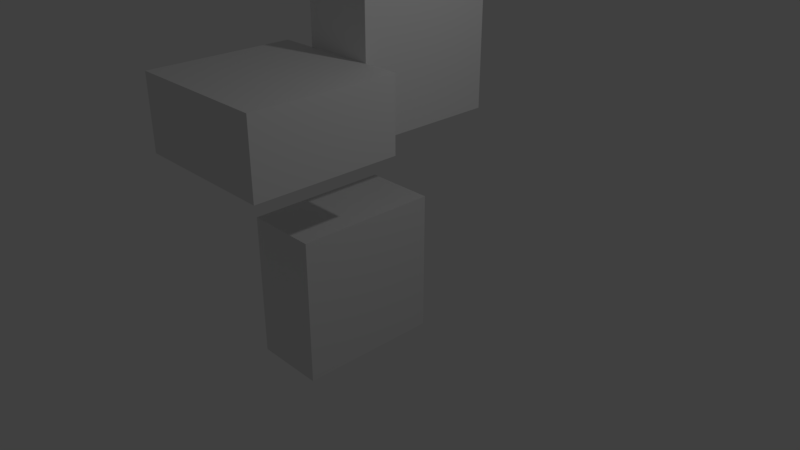 # Source: untitled.blend  (saved by Blender 2.79.7; exported with 4.5.12 LTS)
import bpy
from mathutils import Matrix  # noqa: F401  (used for matrix-valued properties, if any)

bpy.ops.wm.read_factory_settings(use_empty=True)
scene = bpy.context.scene
scene.name = 'Scene'

# ---- collections
col_collection_1 = bpy.data.collections.new('Collection 1'); scene.collection.children.link(col_collection_1)

# ---- world
world_world = bpy.data.worlds.new('World'); scene.world = world_world
world_world.color = (0.05088, 0.05088, 0.05088)
world_world.use_sun_shadow = False
world_world.sun_shadow_jitter_overblur = 0.0

# ---- cameras
cam_camera = bpy.data.cameras.new('Camera')
cam_camera.clip_end = 100.0
cam_camera.lens = 35.0
cam_camera.sensor_width = 32.0
cam_camera.sensor_height = 18.0
cam_camera.ortho_scale = 7.314
cam_camera.dof.focus_distance = 0.0

# ---- lights
light_lamp = bpy.data.lights.new('Lamp', 'POINT')
light_lamp.transmission_factor = 0.0
light_lamp.cutoff_distance = 30.0
light_lamp.energy = 100.0
light_lamp.shadow_buffer_clip_start = 1.001
light_lamp.shadow_soft_size = 0.1
light_lamp.shadow_maximum_resolution = 0.006
light_lamp.use_absolute_resolution = True

# ---- meshes
me_second_joint = bpy.data.meshes.new('second_joint')
me_second_joint.from_pydata([(0.0, 5.556e-05, 8.315e-05), (0.0, 7.071e-05, 7.071e-05), (0.0, 9.239e-05, 3.827e-05), (0.0, 9.808e-05, 1.951e-05), (0.0, 0.0001, 7.55e-12), (0.0, 9.808e-05, -1.951e-05), (0.0, 8.315e-05, -5.556e-05), (0.0, 1.951e-05, -9.808e-05), (3.806e-06, 1.913e-05, 9.808e-05), (7.466e-06, 3.753e-05, 9.239e-05), (1.084e-05, 5.449e-05, 8.315e-05), (1.379e-05, 6.935e-05, 7.071e-05), (1.622e-05, 8.155e-05, 5.556e-05), (1.802e-05, 9.061e-05, 3.827e-05), (1.913e-05, 9.619e-05, 1.951e-05), (1.951e-05, 9.808e-05, 7.55e-12), (1.913e-05, 9.619e-05, -1.951e-05), (1.802e-05, 9.061e-05, -3.827e-05), (1.622e-05, 8.155e-05, -5.556e-05), (1.379e-05, 6.935e-05, -7.071e-05), (1.084e-05, 5.449e-05, -8.315e-05), (7.466e-06, 3.753e-05, -9.239e-05), (3.806e-06, 1.913e-05, -9.808e-05), (7.466e-06, 1.802e-05, 9.808e-05), (1.464e-05, 3.536e-05, 9.239e-05), (2.126e-05, 5.133e-05, 8.315e-05), (2.706e-05, 6.533e-05, 7.071e-05), (3.182e-05, 7.682e-05, 5.556e-05), (3.536e-05, 8.536e-05, 3.827e-05), (3.753e-05, 9.061e-05, 1.951e-05), (3.827e-05, 9.239e-05, 7.55e-12), (3.753e-05, 9.061e-05, -1.951e-05), (3.536e-05, 8.536e-05, -3.827e-05), (3.182e-05, 7.682e-05, -5.556e-05), (2.706e-05, 6.533e-05, -7.071e-05), (2.126e-05, 5.133e-05, -8.315e-05), (1.464e-05, 3.536e-05, -9.239e-05), (7.466e-06, 1.802e-05, -9.808e-05), (1.084e-05, 1.622e-05, 9.808e-05), (2.126e-05, 3.182e-05, 9.239e-05), (3.087e-05, 4.619e-05, 8.315e-05), (3.928e-05, 5.879e-05, 7.071e-05), (4.619e-05, 6.913e-05, 5.556e-05), (5.133e-05, 7.682e-05, 3.827e-05), (5.449e-05, 8.155e-05, 1.951e-05), (5.556e-05, 8.315e-05, 7.55e-12), (5.449e-05, 8.155e-05, -1.951e-05), (5.133e-05, 7.682e-05, -3.827e-05), (4.619e-05, 6.913e-05, -5.556e-05), (3.928e-05, 5.879e-05, -7.071e-05), (3.087e-05, 4.619e-05, -8.315e-05), (2.126e-05, 3.182e-05, -9.239e-05), (1.084e-05, 1.622e-05, -9.808e-05), (1.379e-05, 1.379e-05, 9.808e-05), (2.706e-05, 2.706e-05, 9.239e-05), (3.928e-05, 3.928e-05, 8.315e-05), (5e-05, 5e-05, 7.071e-05), (5.879e-05, 5.879e-05, 5.556e-05), (6.533e-05, 6.533e-05, 3.827e-05), (6.935e-05, 6.935e-05, 1.951e-05), (7.071e-05, 7.071e-05, 7.55e-12), (6.935e-05, 6.935e-05, -1.951e-05), (6.533e-05, 6.533e-05, -3.827e-05), (5.879e-05, 5.879e-05, -5.556e-05), (5e-05, 5e-05, -7.071e-05), (3.928e-05, 3.928e-05, -8.315e-05), (2.706e-05, 2.706e-05, -9.239e-05), (1.379e-05, 1.379e-05, -9.808e-05), (1.622e-05, 1.084e-05, 9.808e-05), (3.182e-05, 2.126e-05, 9.239e-05), (4.619e-05, 3.087e-05, 8.315e-05), (5.879e-05, 3.928e-05, 7.071e-05), (6.913e-05, 4.619e-05, 5.556e-05), (7.682e-05, 5.133e-05, 3.827e-05), (8.155e-05, 5.449e-05, 1.951e-05), (8.315e-05, 5.556e-05, 7.55e-12), (8.155e-05, 5.449e-05, -1.951e-05), (7.682e-05, 5.133e-05, -3.827e-05), (6.913e-05, 4.619e-05, -5.556e-05), (5.879e-05, 3.928e-05, -7.071e-05), (4.619e-05, 3.087e-05, -8.315e-05), (3.182e-05, 2.126e-05, -9.239e-05), (1.622e-05, 1.084e-05, -9.808e-05), (1.802e-05, 7.466e-06, 9.808e-05), (3.536e-05, 1.464e-05, 9.239e-05), (5.133e-05, 2.126e-05, 8.315e-05), (6.533e-05, 2.706e-05, 7.071e-05), (7.682e-05, 3.182e-05, 5.556e-05), (8.536e-05, 3.536e-05, 3.827e-05), (9.061e-05, 3.753e-05, 1.951e-05), (9.239e-05, 3.827e-05, 7.55e-12), (9.061e-05, 3.753e-05, -1.951e-05), (8.536e-05, 3.536e-05, -3.827e-05), (7.682e-05, 3.182e-05, -5.556e-05), (6.533e-05, 2.706e-05, -7.071e-05), (5.133e-05, 2.126e-05, -8.315e-05), (3.536e-05, 1.464e-05, -9.239e-05), (1.802e-05, 7.466e-06, -9.808e-05), (1.913e-05, 3.806e-06, 9.808e-05), (3.753e-05, 7.466e-06, 9.239e-05), (5.449e-05, 1.084e-05, 8.315e-05), (6.935e-05, 1.379e-05, 7.071e-05), (8.155e-05, 1.622e-05, 5.556e-05), (9.061e-05, 1.802e-05, 3.827e-05), (9.619e-05, 1.913e-05, 1.951e-05), (9.808e-05, 1.951e-05, 7.55e-12), (9.619e-05, 1.913e-05, -1.951e-05), (9.061e-05, 1.802e-05, -3.827e-05), (8.155e-05, 1.622e-05, -5.556e-05), (6.935e-05, 1.379e-05, -7.071e-05), (5.449e-05, 1.084e-05, -8.315e-05), (3.753e-05, 7.466e-06, -9.239e-05), (1.913e-05, 3.806e-06, -9.808e-05), (1.951e-05, -3.155e-11, 9.808e-05), (3.827e-05, -3.428e-11, 9.239e-05), (5.556e-05, -3.973e-11, 8.315e-05), (7.071e-05, -4.064e-11, 7.071e-05), (8.315e-05, -3.882e-11, 5.556e-05), (9.239e-05, -3.701e-11, 3.827e-05), (9.808e-05, -3.519e-11, 1.951e-05), (0.0001, -4.61e-11, 7.55e-12), (9.808e-05, -3.519e-11, -1.951e-05), (9.239e-05, -4.428e-11, -3.827e-05), (8.315e-05, -3.882e-11, -5.556e-05), (7.071e-05, -4.064e-11, -7.071e-05), (5.556e-05, -3.61e-11, -8.315e-05), (3.827e-05, -2.973e-11, -9.239e-05), (1.951e-05, -3.36e-11, -9.808e-05), (1.913e-05, -3.806e-06, 9.808e-05), (3.753e-05, -7.466e-06, 9.239e-05), (5.449e-05, -1.084e-05, 8.315e-05), (6.935e-05, -1.38e-05, 7.071e-05), (8.155e-05, -1.622e-05, 5.556e-05), (9.061e-05, -1.802e-05, 3.827e-05), (9.619e-05, -1.913e-05, 1.951e-05), (9.808e-05, -1.951e-05, 7.55e-12), (9.619e-05, -1.913e-05, -1.951e-05), (9.061e-05, -1.802e-05, -3.827e-05), (8.155e-05, -1.622e-05, -5.556e-05), (6.935e-05, -1.38e-05, -7.071e-05), (5.449e-05, -1.084e-05, -8.315e-05), (3.753e-05, -7.466e-06, -9.239e-05), (1.913e-05, -3.806e-06, -9.808e-05), (1.802e-05, -7.466e-06, 9.808e-05), (3.536e-05, -1.464e-05, 9.239e-05), (5.133e-05, -2.126e-05, 8.315e-05), (6.533e-05, -2.706e-05, 7.071e-05), (7.682e-05, -3.182e-05, 5.556e-05), (8.536e-05, -3.536e-05, 3.827e-05), (9.061e-05, -3.753e-05, 1.951e-05), (9.239e-05, -3.827e-05, 7.55e-12), (9.061e-05, -3.753e-05, -1.951e-05), (8.536e-05, -3.536e-05, -3.827e-05), (7.682e-05, -3.182e-05, -5.556e-05), (6.533e-05, -2.706e-05, -7.071e-05), (5.133e-05, -2.126e-05, -8.315e-05), (3.536e-05, -1.464e-05, -9.239e-05), (1.802e-05, -7.466e-06, -9.808e-05), (1.622e-05, -1.084e-05, 9.808e-05), (3.182e-05, -2.126e-05, 9.239e-05), (4.619e-05, -3.087e-05, 8.315e-05), (5.879e-05, -3.928e-05, 7.071e-05), (6.913e-05, -4.619e-05, 5.556e-05), (7.682e-05, -5.133e-05, 3.827e-05), (8.155e-05, -5.449e-05, 1.951e-05), (8.315e-05, -5.556e-05, 7.55e-12), (8.155e-05, -5.449e-05, -1.951e-05), (7.682e-05, -5.133e-05, -3.827e-05), (6.913e-05, -4.619e-05, -5.556e-05), (5.879e-05, -3.928e-05, -7.071e-05), (4.619e-05, -3.087e-05, -8.315e-05), (3.182e-05, -2.126e-05, -9.239e-05), (1.622e-05, -1.084e-05, -9.808e-05), (1.379e-05, -1.38e-05, 9.808e-05), (2.706e-05, -2.706e-05, 9.239e-05), (3.928e-05, -3.928e-05, 8.315e-05), (5e-05, -5e-05, 7.071e-05), (5.879e-05, -5.879e-05, 5.556e-05), (6.533e-05, -6.533e-05, 3.827e-05), (6.935e-05, -6.935e-05, 1.951e-05), (7.071e-05, -7.071e-05, 7.55e-12), (6.935e-05, -6.935e-05, -1.951e-05), (6.533e-05, -6.533e-05, -3.827e-05), (5.879e-05, -5.879e-05, -5.556e-05), (5e-05, -5e-05, -7.071e-05), (3.928e-05, -3.928e-05, -8.315e-05), (2.706e-05, -2.706e-05, -9.239e-05), (1.379e-05, -1.38e-05, -9.808e-05), (1.084e-05, -1.622e-05, 9.808e-05), (2.126e-05, -3.182e-05, 9.239e-05), (3.087e-05, -4.619e-05, 8.315e-05), (3.928e-05, -5.879e-05, 7.071e-05), (4.619e-05, -6.913e-05, 5.556e-05), (5.133e-05, -7.682e-05, 3.827e-05), (5.449e-05, -8.155e-05, 1.951e-05), (5.556e-05, -8.315e-05, 7.55e-12), (5.449e-05, -8.155e-05, -1.951e-05), (5.133e-05, -7.682e-05, -3.827e-05), (4.619e-05, -6.913e-05, -5.556e-05), (3.928e-05, -5.879e-05, -7.071e-05), (3.087e-05, -4.619e-05, -8.315e-05), (2.126e-05, -3.182e-05, -9.239e-05), (1.084e-05, -1.622e-05, -9.808e-05), (7.466e-06, -1.802e-05, 9.808e-05), (1.464e-05, -3.536e-05, 9.239e-05), (2.126e-05, -5.133e-05, 8.315e-05), (2.706e-05, -6.533e-05, 7.071e-05), (3.182e-05, -7.682e-05, 5.556e-05), (3.536e-05, -8.536e-05, 3.827e-05), (3.753e-05, -9.061e-05, 1.951e-05), (3.827e-05, -9.239e-05, 7.55e-12), (3.753e-05, -9.061e-05, -1.951e-05), (3.536e-05, -8.536e-05, -3.827e-05), (3.182e-05, -7.682e-05, -5.556e-05), (2.706e-05, -6.533e-05, -7.071e-05), (2.126e-05, -5.133e-05, -8.315e-05), (1.464e-05, -3.536e-05, -9.239e-05), (7.466e-06, -1.802e-05, -9.808e-05), (3.806e-06, -1.913e-05, 9.808e-05), (7.466e-06, -3.753e-05, 9.239e-05), (1.084e-05, -5.449e-05, 8.315e-05), (1.379e-05, -6.935e-05, 7.071e-05), (1.622e-05, -8.155e-05, 5.556e-05), (1.802e-05, -9.061e-05, 3.827e-05), (1.913e-05, -9.619e-05, 1.951e-05), (1.951e-05, -9.808e-05, 7.55e-12), (1.913e-05, -9.619e-05, -1.951e-05), (1.802e-05, -9.061e-05, -3.827e-05), (1.622e-05, -8.155e-05, -5.556e-05), (1.379e-05, -6.935e-05, -7.071e-05), (1.084e-05, -5.449e-05, -8.315e-05), (7.466e-06, -3.753e-05, -9.239e-05), (3.806e-06, -1.913e-05, -9.808e-05), (2.037e-12, -1.951e-05, 9.808e-05), (-1.829e-12, -3.827e-05, 9.239e-05), (-8.195e-12, -5.556e-05, 8.315e-05), (-6.376e-12, -7.071e-05, 7.071e-05), (-1.001e-11, -8.315e-05, 5.556e-05), (-6.376e-12, -9.239e-05, 3.827e-05), (-6.376e-12, -9.808e-05, 1.951e-05), (-1.183e-11, -0.0001, 7.55e-12), (-6.376e-12, -9.808e-05, -1.951e-05), (-1.365e-11, -9.239e-05, -3.827e-05), (-1.001e-11, -8.315e-05, -5.556e-05), (-6.376e-12, -7.071e-05, -7.071e-05), (-5.467e-12, -5.556e-05, -8.315e-05), (1.355e-12, -3.827e-05, -9.239e-05), (-1.601e-12, -1.951e-05, -9.808e-05), (-3.806e-06, -1.913e-05, 9.808e-05), (-7.466e-06, -3.753e-05, 9.239e-05), (-1.084e-05, -5.449e-05, 8.315e-05), (-1.379e-05, -6.935e-05, 7.071e-05), (-1.622e-05, -8.155e-05, 5.556e-05), (-1.802e-05, -9.061e-05, 3.827e-05), (-1.913e-05, -9.619e-05, 1.951e-05), (-1.951e-05, -9.808e-05, 7.55e-12), (-1.913e-05, -9.619e-05, -1.951e-05), (-1.802e-05, -9.061e-05, -3.827e-05), (-1.622e-05, -8.155e-05, -5.556e-05), (-1.379e-05, -6.935e-05, -7.071e-05), (-1.084e-05, -5.449e-05, -8.315e-05), (-7.466e-06, -3.753e-05, -9.239e-05), (-3.806e-06, -1.913e-05, -9.808e-05), (-1.247e-11, -6.269e-11, 0.0001), (-7.466e-06, -1.802e-05, 9.808e-05), (-1.464e-05, -3.536e-05, 9.239e-05), (-2.126e-05, -5.133e-05, 8.315e-05), (-2.706e-05, -6.533e-05, 7.071e-05), (-3.182e-05, -7.682e-05, 5.556e-05), (-3.536e-05, -8.536e-05, 3.827e-05), (-3.753e-05, -9.061e-05, 1.951e-05), (-3.827e-05, -9.239e-05, 7.55e-12), (-3.753e-05, -9.061e-05, -1.951e-05), (-3.536e-05, -8.536e-05, -3.827e-05), (-3.182e-05, -7.682e-05, -5.556e-05), (-2.706e-05, -6.533e-05, -7.071e-05), (-2.126e-05, -5.133e-05, -8.315e-05), (-1.464e-05, -3.536e-05, -9.239e-05), (-7.466e-06, -1.802e-05, -9.808e-05), (-1.084e-05, -1.622e-05, 9.808e-05), (-2.126e-05, -3.182e-05, 9.239e-05), (-3.087e-05, -4.619e-05, 8.315e-05), (-3.928e-05, -5.879e-05, 7.071e-05), (-4.619e-05, -6.913e-05, 5.556e-05), (-5.133e-05, -7.682e-05, 3.827e-05), (-5.449e-05, -8.155e-05, 1.951e-05), (-5.556e-05, -8.315e-05, 7.55e-12), (-5.449e-05, -8.155e-05, -1.951e-05), (-5.133e-05, -7.682e-05, -3.827e-05), (-4.619e-05, -6.913e-05, -5.556e-05), (-3.928e-05, -5.879e-05, -7.071e-05), (-3.087e-05, -4.619e-05, -8.315e-05), (-2.126e-05, -3.182e-05, -9.239e-05), (-1.084e-05, -1.622e-05, -9.808e-05), (-1.379e-05, -1.38e-05, 9.808e-05), (-2.706e-05, -2.706e-05, 9.239e-05), (-3.928e-05, -3.928e-05, 8.315e-05), (-5e-05, -5e-05, 7.071e-05), (-5.879e-05, -5.879e-05, 5.556e-05), (-6.533e-05, -6.533e-05, 3.827e-05), (-6.935e-05, -6.935e-05, 1.951e-05), (-7.071e-05, -7.071e-05, 7.55e-12), (-6.935e-05, -6.935e-05, -1.951e-05), (-6.533e-05, -6.533e-05, -3.827e-05), (-5.879e-05, -5.879e-05, -5.556e-05), (-5e-05, -5e-05, -7.071e-05), (-3.928e-05, -3.928e-05, -8.315e-05), (-2.706e-05, -2.706e-05, -9.239e-05), (-1.379e-05, -1.379e-05, -9.808e-05), (-1.622e-05, -1.084e-05, 9.808e-05), (-3.182e-05, -2.126e-05, 9.239e-05), (-4.619e-05, -3.087e-05, 8.315e-05), (-5.879e-05, -3.928e-05, 7.071e-05), (-6.913e-05, -4.619e-05, 5.556e-05), (-7.682e-05, -5.133e-05, 3.827e-05), (-8.155e-05, -5.449e-05, 1.951e-05), (-8.315e-05, -5.556e-05, 7.55e-12), (-8.155e-05, -5.449e-05, -1.951e-05), (-7.682e-05, -5.133e-05, -3.827e-05), (-6.913e-05, -4.619e-05, -5.556e-05), (-5.879e-05, -3.928e-05, -7.071e-05), (-4.619e-05, -3.087e-05, -8.315e-05), (-3.182e-05, -2.126e-05, -9.239e-05), (-1.622e-05, -1.084e-05, -9.808e-05), (-1.802e-05, -7.466e-06, 9.808e-05), (-3.536e-05, -1.464e-05, 9.239e-05), (-5.133e-05, -2.126e-05, 8.315e-05), (-6.533e-05, -2.706e-05, 7.071e-05), (-7.682e-05, -3.182e-05, 5.556e-05), (-8.536e-05, -3.536e-05, 3.827e-05), (-9.061e-05, -3.753e-05, 1.951e-05), (-9.239e-05, -3.827e-05, 7.55e-12), (-9.061e-05, -3.753e-05, -1.951e-05), (-8.536e-05, -3.536e-05, -3.827e-05), (-7.682e-05, -3.182e-05, -5.556e-05), (-6.533e-05, -2.706e-05, -7.071e-05), (-5.133e-05, -2.126e-05, -8.315e-05), (-3.536e-05, -1.464e-05, -9.239e-05), (-1.802e-05, -7.466e-06, -9.808e-05), (-1.913e-05, -3.806e-06, 9.808e-05), (-3.753e-05, -7.466e-06, 9.239e-05), (-5.449e-05, -1.084e-05, 8.315e-05), (-6.935e-05, -1.379e-05, 7.071e-05), (-8.155e-05, -1.622e-05, 5.556e-05), (-9.061e-05, -1.802e-05, 3.827e-05), (-9.619e-05, -1.913e-05, 1.951e-05), (-9.808e-05, -1.951e-05, 7.55e-12), (-9.619e-05, -1.913e-05, -1.951e-05), (-9.061e-05, -1.802e-05, -3.827e-05), (-8.155e-05, -1.622e-05, -5.556e-05), (-6.935e-05, -1.379e-05, -7.071e-05), (-5.449e-05, -1.084e-05, -8.315e-05), (-3.753e-05, -7.466e-06, -9.239e-05), (-1.913e-05, -3.806e-06, -9.808e-05), (-1.951e-05, -3.246e-11, 9.808e-05), (-3.827e-05, -2.609e-11, 9.239e-05), (-5.556e-05, -2.336e-11, 8.315e-05), (-7.071e-05, -1.7e-11, 7.071e-05), (-8.315e-05, -1.518e-11, 5.556e-05), (-9.239e-05, -2.063e-11, 3.827e-05), (-9.808e-05, -2.063e-11, 1.951e-05), (-0.0001, -2.063e-11, 7.55e-12), (-9.808e-05, -2.063e-11, -1.951e-05), (-9.239e-05, -1.518e-11, -3.827e-05), (-8.315e-05, -1.518e-11, -5.556e-05), (-7.071e-05, -1.7e-11, -7.071e-05), (-5.556e-05, -2.245e-11, -8.315e-05), (-3.827e-05, -2.928e-11, -9.239e-05), (-1.951e-05, -2.928e-11, -9.808e-05), (-1.913e-05, 3.806e-06, 9.808e-05), (-3.753e-05, 7.466e-06, 9.239e-05), (-5.449e-05, 1.084e-05, 8.315e-05), (-6.935e-05, 1.379e-05, 7.071e-05), (-8.155e-05, 1.622e-05, 5.556e-05), (-9.061e-05, 1.802e-05, 3.827e-05), (-9.619e-05, 1.913e-05, 1.951e-05), (-9.808e-05, 1.951e-05, 7.55e-12), (-9.619e-05, 1.913e-05, -1.951e-05), (-9.061e-05, 1.802e-05, -3.827e-05), (-8.155e-05, 1.622e-05, -5.556e-05), (-6.935e-05, 1.379e-05, -7.071e-05), (-5.449e-05, 1.084e-05, -8.315e-05), (-3.753e-05, 7.466e-06, -9.239e-05), (-1.913e-05, 3.806e-06, -9.808e-05), (-1.802e-05, 7.466e-06, 9.808e-05), (-3.536e-05, 1.464e-05, 9.239e-05), (-5.133e-05, 2.126e-05, 8.315e-05), (-6.533e-05, 2.706e-05, 7.071e-05), (-7.682e-05, 3.182e-05, 5.556e-05), (-8.536e-05, 3.536e-05, 3.827e-05), (-9.061e-05, 3.753e-05, 1.951e-05), (-9.239e-05, 3.827e-05, 7.55e-12), (-9.061e-05, 3.753e-05, -1.951e-05), (-8.536e-05, 3.536e-05, -3.827e-05), (-7.682e-05, 3.182e-05, -5.556e-05), (-6.533e-05, 2.706e-05, -7.071e-05), (-5.133e-05, 2.126e-05, -8.315e-05), (-3.536e-05, 1.464e-05, -9.239e-05), (-1.802e-05, 7.466e-06, -9.808e-05), (-1.622e-05, 1.084e-05, 9.808e-05), (-3.182e-05, 2.126e-05, 9.239e-05), (-4.619e-05, 3.087e-05, 8.315e-05), (-5.879e-05, 3.928e-05, 7.071e-05), (-6.913e-05, 4.619e-05, 5.556e-05), (-7.682e-05, 5.133e-05, 3.827e-05), (-8.155e-05, 5.449e-05, 1.951e-05), (-8.315e-05, 5.556e-05, 7.55e-12), (-8.155e-05, 5.449e-05, -1.951e-05), (-7.682e-05, 5.133e-05, -3.827e-05), (-6.913e-05, 4.619e-05, -5.556e-05), (-5.879e-05, 3.928e-05, -7.071e-05), (-4.619e-05, 3.087e-05, -8.315e-05), (-3.182e-05, 2.126e-05, -9.239e-05), (-1.622e-05, 1.084e-05, -9.808e-05), (-1.379e-05, 1.379e-05, 9.808e-05), (-2.706e-05, 2.706e-05, 9.239e-05), (-3.928e-05, 3.928e-05, 8.315e-05), (-5e-05, 5e-05, 7.071e-05), (-5.879e-05, 5.879e-05, 5.556e-05), (-6.533e-05, 6.533e-05, 3.827e-05), (-6.935e-05, 6.935e-05, 1.951e-05), (-7.071e-05, 7.071e-05, 7.55e-12), (-6.935e-05, 6.935e-05, -1.951e-05), (-6.533e-05, 6.533e-05, -3.827e-05), (-5.879e-05, 5.879e-05, -5.556e-05), (-5e-05, 5e-05, -7.071e-05), (-3.928e-05, 3.928e-05, -8.315e-05), (-2.706e-05, 2.706e-05, -9.239e-05), (-1.379e-05, 1.379e-05, -9.808e-05), (-1.084e-05, 1.622e-05, 9.808e-05), (-2.126e-05, 3.182e-05, 9.239e-05), (-3.087e-05, 4.619e-05, 8.315e-05), (-3.928e-05, 5.879e-05, 7.071e-05), (-4.619e-05, 6.913e-05, 5.556e-05), (-5.133e-05, 7.682e-05, 3.827e-05), (-5.449e-05, 8.155e-05, 1.951e-05), (-5.556e-05, 8.315e-05, 7.55e-12), (-5.449e-05, 8.155e-05, -1.951e-05), (-5.133e-05, 7.682e-05, -3.827e-05), (-4.619e-05, 6.913e-05, -5.556e-05), (-3.928e-05, 5.879e-05, -7.071e-05), (-3.087e-05, 4.619e-05, -8.315e-05), (-2.126e-05, 3.182e-05, -9.239e-05), (-1.084e-05, 1.622e-05, -9.808e-05), (-7.466e-06, 1.802e-05, 9.808e-05), (-1.464e-05, 3.536e-05, 9.239e-05), (-2.126e-05, 5.133e-05, 8.315e-05), (-2.706e-05, 6.533e-05, 7.071e-05), (-3.182e-05, 7.682e-05, 5.556e-05), (-3.536e-05, 8.536e-05, 3.827e-05), (-3.753e-05, 9.061e-05, 1.951e-05), (-3.827e-05, 9.239e-05, 7.55e-12), (-3.753e-05, 9.061e-05, -1.951e-05), (-3.536e-05, 8.536e-05, -3.827e-05), (-3.182e-05, 7.682e-05, -5.556e-05), (-2.706e-05, 6.533e-05, -7.071e-05), (-2.126e-05, 5.133e-05, -8.315e-05), (-1.464e-05, 3.536e-05, -9.239e-05), (-7.466e-06, 1.802e-05, -9.808e-05), (-3.806e-06, 1.913e-05, 9.808e-05), (-7.466e-06, 3.753e-05, 9.239e-05), (-1.084e-05, 5.449e-05, 8.315e-05), (-1.379e-05, 6.935e-05, 7.071e-05), (-1.622e-05, 8.155e-05, 5.556e-05), (-1.802e-05, 9.061e-05, 3.827e-05), (-1.913e-05, 9.619e-05, 1.951e-05), (-1.951e-05, 9.808e-05, 7.55e-12), (-1.913e-05, 9.619e-05, -1.951e-05), (-1.802e-05, 9.061e-05, -3.827e-05), (-1.622e-05, 8.155e-05, -5.556e-05), (-1.379e-05, 6.935e-05, -7.071e-05), (-1.084e-05, 5.449e-05, -8.315e-05), (-7.466e-06, 3.753e-05, -9.239e-05), (-3.806e-06, 1.913e-05, -9.808e-05), (-1.601e-12, 1.951e-05, 9.808e-05), (1.136e-11, 3.827e-05, 9.239e-05), (3.364e-11, 8.315e-05, 5.556e-05), (2.637e-11, 9.239e-05, -3.827e-05), (2.273e-11, 7.071e-05, -7.071e-05), (2e-11, 5.556e-05, -8.315e-05), (7.266e-12, 3.827e-05, -9.239e-05), (0.0, -3.258e-11, -0.0001)], [], [(7, 480, 21, 22), (4, 3, 14, 15), (474, 263, 8), (481, 7, 22), (5, 4, 15, 16), (475, 474, 8, 9), (477, 5, 16, 17), (0, 475, 9, 10), (6, 477, 17, 18), (1, 0, 10, 11), (478, 6, 18, 19), (476, 1, 11, 12), (479, 478, 19, 20), (2, 476, 12, 13), (480, 479, 20, 21), (3, 2, 13, 14), (21, 20, 35, 36), (14, 13, 28, 29), (22, 21, 36, 37), (15, 14, 29, 30), (8, 263, 23), (481, 22, 37), (16, 15, 30, 31), (9, 8, 23, 24), (17, 16, 31, 32), (10, 9, 24, 25), (18, 17, 32, 33), (11, 10, 25, 26), (19, 18, 33, 34), (12, 11, 26, 27), (20, 19, 34, 35), (13, 12, 27, 28), (25, 24, 39, 40), (33, 32, 47, 48), (26, 25, 40, 41), (34, 33, 48, 49), (27, 26, 41, 42), (35, 34, 49, 50), (28, 27, 42, 43), (36, 35, 50, 51), (29, 28, 43, 44), (37, 36, 51, 52), (30, 29, 44, 45), (23, 263, 38), (481, 37, 52), (31, 30, 45, 46), (24, 23, 38, 39), (32, 31, 46, 47), (44, 43, 58, 59), (52, 51, 66, 67), (45, 44, 59, 60), (38, 263, 53), (481, 52, 67), (46, 45, 60, 61), (39, 38, 53, 54), (47, 46, 61, 62), (40, 39, 54, 55), (48, 47, 62, 63), (41, 40, 55, 56), (49, 48, 63, 64), (42, 41, 56, 57), (50, 49, 64, 65), (43, 42, 57, 58), (51, 50, 65, 66), (63, 62, 77, 78), (56, 55, 70, 71), (64, 63, 78, 79), (57, 56, 71, 72), (65, 64, 79, 80), (58, 57, 72, 73), (66, 65, 80, 81), (59, 58, 73, 74), (67, 66, 81, 82), (60, 59, 74, 75), (53, 263, 68), (481, 67, 82), (61, 60, 75, 76), (54, 53, 68, 69), (62, 61, 76, 77), (55, 54, 69, 70), (82, 81, 96, 97), (75, 74, 89, 90), (68, 263, 83), (481, 82, 97), (76, 75, 90, 91), (69, 68, 83, 84), (77, 76, 91, 92), (70, 69, 84, 85), (78, 77, 92, 93), (71, 70, 85, 86), (79, 78, 93, 94), (72, 71, 86, 87), (80, 79, 94, 95), (73, 72, 87, 88), (81, 80, 95, 96), (74, 73, 88, 89), (94, 93, 108, 109), (87, 86, 101, 102), (95, 94, 109, 110), (88, 87, 102, 103), (96, 95, 110, 111), (89, 88, 103, 104), (97, 96, 111, 112), (90, 89, 104, 105), (83, 263, 98), (481, 97, 112), (91, 90, 105, 106), (84, 83, 98, 99), (92, 91, 106, 107), (85, 84, 99, 100), (93, 92, 107, 108), (86, 85, 100, 101), (98, 263, 113), (481, 112, 127), (106, 105, 120, 121), (99, 98, 113, 114), (107, 106, 121, 122), (100, 99, 114, 115), (108, 107, 122, 123), (101, 100, 115, 116), (109, 108, 123, 124), (102, 101, 116, 117), (110, 109, 124, 125), (103, 102, 117, 118), (111, 110, 125, 126), (104, 103, 118, 119), (112, 111, 126, 127), (105, 104, 119, 120), (117, 116, 131, 132), (125, 124, 139, 140), (118, 117, 132, 133), (126, 125, 140, 141), (119, 118, 133, 134), (127, 126, 141, 142), (120, 119, 134, 135), (113, 263, 128), (481, 127, 142), (121, 120, 135, 136), (114, 113, 128, 129), (122, 121, 136, 137), (115, 114, 129, 130), (123, 122, 137, 138), (116, 115, 130, 131), (124, 123, 138, 139), (136, 135, 150, 151), (129, 128, 143, 144), (137, 136, 151, 152), (130, 129, 144, 145), (138, 137, 152, 153), (131, 130, 145, 146), (139, 138, 153, 154), (132, 131, 146, 147), (140, 139, 154, 155), (133, 132, 147, 148), (141, 140, 155, 156), (134, 133, 148, 149), (142, 141, 156, 157), (135, 134, 149, 150), (128, 263, 143), (481, 142, 157), (155, 154, 169, 170), (148, 147, 162, 163), (156, 155, 170, 171), (149, 148, 163, 164), (157, 156, 171, 172), (150, 149, 164, 165), (143, 263, 158), (481, 157, 172), (151, 150, 165, 166), (144, 143, 158, 159), (152, 151, 166, 167), (145, 144, 159, 160), (153, 152, 167, 168), (146, 145, 160, 161), (154, 153, 168, 169), (147, 146, 161, 162), (159, 158, 173, 174), (167, 166, 181, 182), (160, 159, 174, 175), (168, 167, 182, 183), (161, 160, 175, 176), (169, 168, 183, 184), (162, 161, 176, 177), (170, 169, 184, 185), (163, 162, 177, 178), (171, 170, 185, 186), (164, 163, 178, 179), (172, 171, 186, 187), (165, 164, 179, 180), (158, 263, 173), (481, 172, 187), (166, 165, 180, 181), (178, 177, 192, 193), (186, 185, 200, 201), (179, 178, 193, 194), (187, 186, 201, 202), (180, 179, 194, 195), (173, 263, 188), (481, 187, 202), (181, 180, 195, 196), (174, 173, 188, 189), (182, 181, 196, 197), (175, 174, 189, 190), (183, 182, 197, 198), (176, 175, 190, 191), (184, 183, 198, 199), (177, 176, 191, 192), (185, 184, 199, 200), (197, 196, 211, 212), (190, 189, 204, 205), (198, 197, 212, 213), (191, 190, 205, 206), (199, 198, 213, 214), (192, 191, 206, 207), (200, 199, 214, 215), (193, 192, 207, 208), (201, 200, 215, 216), (194, 193, 208, 209), (202, 201, 216, 217), (195, 194, 209, 210), (188, 263, 203), (481, 202, 217), (196, 195, 210, 211), (189, 188, 203, 204), (216, 215, 230, 231), (209, 208, 223, 224), (217, 216, 231, 232), (210, 209, 224, 225), (203, 263, 218), (481, 217, 232), (211, 210, 225, 226), (204, 203, 218, 219), (212, 211, 226, 227), (205, 204, 219, 220), (213, 212, 227, 228), (206, 205, 220, 221), (214, 213, 228, 229), (207, 206, 221, 222), (215, 214, 229, 230), (208, 207, 222, 223), (228, 227, 242, 243), (221, 220, 235, 236), (229, 228, 243, 244), (222, 221, 236, 237), (230, 229, 244, 245), (223, 222, 237, 238), (231, 230, 245, 246), (224, 223, 238, 239), (232, 231, 246, 247), (225, 224, 239, 240), (218, 263, 233), (481, 232, 247), (226, 225, 240, 241), (219, 218, 233, 234), (227, 226, 241, 242), (220, 219, 234, 235), (247, 246, 261, 262), (240, 239, 254, 255), (233, 263, 248), (481, 247, 262), (241, 240, 255, 256), (234, 233, 248, 249), (242, 241, 256, 257), (235, 234, 249, 250), (243, 242, 257, 258), (236, 235, 250, 251), (244, 243, 258, 259), (237, 236, 251, 252), (245, 244, 259, 260), (238, 237, 252, 253), (246, 245, 260, 261), (239, 238, 253, 254), (251, 250, 266, 267), (259, 258, 274, 275), (252, 251, 267, 268), (260, 259, 275, 276), (253, 252, 268, 269), (261, 260, 276, 277), (254, 253, 269, 270), (262, 261, 277, 278), (255, 254, 270, 271), (248, 263, 264), (481, 262, 278), (256, 255, 271, 272), (249, 248, 264, 265), (257, 256, 272, 273), (250, 249, 265, 266), (258, 257, 273, 274), (271, 270, 285, 286), (264, 263, 279), (481, 278, 293), (272, 271, 286, 287), (265, 264, 279, 280), (273, 272, 287, 288), (266, 265, 280, 281), (274, 273, 288, 289), (267, 266, 281, 282), (275, 274, 289, 290), (268, 267, 282, 283), (276, 275, 290, 291), (269, 268, 283, 284), (277, 276, 291, 292), (270, 269, 284, 285), (278, 277, 292, 293), (290, 289, 304, 305), (283, 282, 297, 298), (291, 290, 305, 306), (284, 283, 298, 299), (292, 291, 306, 307), (285, 284, 299, 300), (293, 292, 307, 308), (286, 285, 300, 301), (279, 263, 294), (481, 293, 308), (287, 286, 301, 302), (280, 279, 294, 295), (288, 287, 302, 303), (281, 280, 295, 296), (289, 288, 303, 304), (282, 281, 296, 297), (294, 263, 309), (481, 308, 323), (302, 301, 316, 317), (295, 294, 309, 310), (303, 302, 317, 318), (296, 295, 310, 311), (304, 303, 318, 319), (297, 296, 311, 312), (305, 304, 319, 320), (298, 297, 312, 313), (306, 305, 320, 321), (299, 298, 313, 314), (307, 306, 321, 322), (300, 299, 314, 315), (308, 307, 322, 323), (301, 300, 315, 316), (313, 312, 327, 328), (321, 320, 335, 336), (314, 313, 328, 329), (322, 321, 336, 337), (315, 314, 329, 330), (323, 322, 337, 338), (316, 315, 330, 331), (309, 263, 324), (481, 323, 338), (317, 316, 331, 332), (310, 309, 324, 325), (318, 317, 332, 333), (311, 310, 325, 326), (319, 318, 333, 334), (312, 311, 326, 327), (320, 319, 334, 335), (332, 331, 346, 347), (325, 324, 339, 340), (333, 332, 347, 348), (326, 325, 340, 341), (334, 333, 348, 349), (327, 326, 341, 342), (335, 334, 349, 350), (328, 327, 342, 343), (336, 335, 350, 351), (329, 328, 343, 344), (337, 336, 351, 352), (330, 329, 344, 345), (338, 337, 352, 353), (331, 330, 345, 346), (324, 263, 339), (481, 338, 353), (351, 350, 365, 366), (344, 343, 358, 359), (352, 351, 366, 367), (345, 344, 359, 360), (353, 352, 367, 368), (346, 345, 360, 361), (339, 263, 354), (481, 353, 368), (347, 346, 361, 362), (340, 339, 354, 355), (348, 347, 362, 363), (341, 340, 355, 356), (349, 348, 363, 364), (342, 341, 356, 357), (350, 349, 364, 365), (343, 342, 357, 358), (363, 362, 377, 378), (356, 355, 370, 371), (364, 363, 378, 379), (357, 356, 371, 372), (365, 364, 379, 380), (358, 357, 372, 373), (366, 365, 380, 381), (359, 358, 373, 374), (367, 366, 381, 382), (360, 359, 374, 375), (368, 367, 382, 383), (361, 360, 375, 376), (354, 263, 369), (481, 368, 383), (362, 361, 376, 377), (355, 354, 369, 370), (382, 381, 396, 397), (375, 374, 389, 390), (383, 382, 397, 398), (376, 375, 390, 391), (369, 263, 384), (481, 383, 398), (377, 376, 391, 392), (370, 369, 384, 385), (378, 377, 392, 393), (371, 370, 385, 386), (379, 378, 393, 394), (372, 371, 386, 387), (380, 379, 394, 395), (373, 372, 387, 388), (381, 380, 395, 396), (374, 373, 388, 389), (386, 385, 400, 401), (394, 393, 408, 409), (387, 386, 401, 402), (395, 394, 409, 410), (388, 387, 402, 403), (396, 395, 410, 411), (389, 388, 403, 404), (397, 396, 411, 412), (390, 389, 404, 405), (398, 397, 412, 413), (391, 390, 405, 406), (384, 263, 399), (481, 398, 413), (392, 391, 406, 407), (385, 384, 399, 400), (393, 392, 407, 408), (405, 404, 419, 420), (413, 412, 427, 428), (406, 405, 420, 421), (399, 263, 414), (481, 413, 428), (407, 406, 421, 422), (400, 399, 414, 415), (408, 407, 422, 423), (401, 400, 415, 416), (409, 408, 423, 424), (402, 401, 416, 417), (410, 409, 424, 425), (403, 402, 417, 418), (411, 410, 425, 426), (404, 403, 418, 419), (412, 411, 426, 427), (424, 423, 438, 439), (417, 416, 431, 432), (425, 424, 439, 440), (418, 417, 432, 433), (426, 425, 440, 441), (419, 418, 433, 434), (427, 426, 441, 442), (420, 419, 434, 435), (428, 427, 442, 443), (421, 420, 435, 436), (414, 263, 429), (481, 428, 443), (422, 421, 436, 437), (415, 414, 429, 430), (423, 422, 437, 438), (416, 415, 430, 431), (443, 442, 457, 458), (436, 435, 450, 451), (429, 263, 444), (481, 443, 458), (437, 436, 451, 452), (430, 429, 444, 445), (438, 437, 452, 453), (431, 430, 445, 446), (439, 438, 453, 454), (432, 431, 446, 447), (440, 439, 454, 455), (433, 432, 447, 448), (441, 440, 455, 456), (434, 433, 448, 449), (442, 441, 456, 457), (435, 434, 449, 450), (447, 446, 461, 462), (455, 454, 469, 470), (448, 447, 462, 463), (456, 455, 470, 471), (449, 448, 463, 464), (457, 456, 471, 472), (450, 449, 464, 465), (458, 457, 472, 473), (451, 450, 465, 466), (444, 263, 459), (481, 458, 473), (452, 451, 466, 467), (445, 444, 459, 460), (453, 452, 467, 468), (446, 445, 460, 461), (454, 453, 468, 469), (466, 465, 3, 4), (459, 263, 474), (481, 473, 7), (467, 466, 4, 5), (460, 459, 474, 475), (468, 467, 5, 477), (461, 460, 475, 0), (469, 468, 477, 6), (462, 461, 0, 1), (470, 469, 6, 478), (463, 462, 1, 476), (471, 470, 478, 479), (464, 463, 476, 2), (472, 471, 479, 480), (465, 464, 2, 3), (473, 472, 480, 7)])
me_second_joint.use_remesh_preserve_volume = False
me_second_joint.use_remesh_preserve_attributes = False
me_second_joint.use_mirror_vertex_groups = False
me_second_joint.update()
me_servo__3 = bpy.data.meshes.new('Servo #3')
me_servo__3.from_pydata([(1.723e-16, 2.0, 1.5), (-1.0, 2.0, 1.5), (-1.0, 1.11e-16, 1.5), (-7.267e-17, 0.0, 1.5), (4.172e-16, 2.0, 3.5), (-1.0, 2.0, 3.5), (-1.0, 1.11e-16, 3.5), (1.723e-16, 0.0, 3.5)], [], [(0, 1, 2, 3), (7, 6, 5, 4), (0, 4, 5, 1), (1, 5, 6, 2), (2, 6, 7, 3), (3, 7, 4, 0)])
me_servo__3.use_remesh_preserve_volume = False
me_servo__3.use_remesh_preserve_attributes = False
me_servo__3.use_mirror_vertex_groups = False
me_servo__3.update()
me_servo__2 = bpy.data.meshes.new('Servo #2')
me_servo__2.from_pydata([(0.5, -5.551e-17, 1.5), (0.5, -1.11e-16, 2.5), (-1.5, 0.0, 2.5), (-1.5, 1.11e-16, 1.5), (0.5, -2.0, 1.5), (0.5, -2.0, 2.5), (-1.5, -2.0, 2.5), (-1.5, -2.0, 1.5)], [], [(0, 1, 2, 3), (7, 6, 5, 4), (0, 4, 5, 1), (1, 5, 6, 2), (2, 6, 7, 3), (3, 7, 4, 0)])
me_servo__2.use_remesh_preserve_volume = False
me_servo__2.use_remesh_preserve_attributes = False
me_servo__2.use_mirror_vertex_groups = False
me_servo__2.update()
me_servo__1 = bpy.data.meshes.new('Servo #1')
me_servo__1.from_pydata([(0.0, -1.0, 0.5), (-1.0, -1.0, 0.5), (-1.0, 1.0, 0.5), (0.0, 1.0, 0.5), (0.0, -1.0, -1.5), (-1.0, -1.0, -1.5), (-1.0, 1.0, -1.5), (0.0, 1.0, -1.5)], [], [(0, 1, 2, 3), (7, 6, 5, 4), (0, 4, 5, 1), (1, 5, 6, 2), (2, 6, 7, 3), (3, 7, 4, 0)])
me_servo__1.use_remesh_preserve_volume = False
me_servo__1.use_remesh_preserve_attributes = False
me_servo__1.use_mirror_vertex_groups = False
me_servo__1.update()

# ---- objects
ob_second_joint = bpy.data.objects.new('second_joint', me_second_joint)
ob_servo__3 = bpy.data.objects.new('Servo #3', me_servo__3)
ob_servo__2 = bpy.data.objects.new('Servo #2', me_servo__2)
ob_servo__1 = bpy.data.objects.new('Servo #1', me_servo__1)
ob_lamp = bpy.data.objects.new('Lamp', light_lamp)
ob_camera = bpy.data.objects.new('Camera', cam_camera)

# ---- transforms, parenting, visibility, modifiers, constraints
ob_second_joint.location = (1.11e-16, 1.0, 2.0)
ob_second_joint.lineart.crease_threshold = 0.0
ob_servo__3.location = (0.0, 0.0, 0.0)
ob_servo__3.lineart.crease_threshold = 0.0
ob_servo__2.location = (0.0, 0.0, 0.0)
ob_servo__2.lineart.crease_threshold = 0.0
ob_servo__1.location = (0.0, 0.0, 0.0)
ob_servo__1.lineart.crease_threshold = 0.0
ob_lamp.location = (4.076, 1.005, 5.904)
ob_lamp.rotation_euler = (0.6503, 0.05522, 1.866)
ob_lamp.lock_rotations_4d = False
ob_lamp.empty_display_type = 'ARROWS'
ob_lamp.color = (0.0, 0.0, 0.0, 0.0)
ob_lamp.lineart.crease_threshold = 0.0
ob_camera.location = (7.481, -6.508, 5.344)
ob_camera.rotation_euler = (1.109, 0.0, 0.8149)
ob_camera.lock_rotations_4d = False
ob_camera.empty_display_type = 'ARROWS'
ob_camera.color = (0.0, 0.0, 0.0, 0.0)
ob_camera.display_type = 'WIRE'
ob_camera.lineart.crease_threshold = 0.0

# ---- collection membership
col_collection_1.objects.link(ob_second_joint)
col_collection_1.objects.link(ob_servo__3)
col_collection_1.objects.link(ob_servo__2)
col_collection_1.objects.link(ob_servo__1)
col_collection_1.objects.link(ob_lamp)
col_collection_1.objects.link(ob_camera)

# ---- scene / render settings (as saved in the file)
scene.camera = ob_camera
scene.frame_start = 1; scene.frame_end = 250; scene.frame_set(1)
scene.render.engine = 'CYCLES'
scene.render.resolution_percentage = 50
scene.render.dither_intensity = 0.0
scene.cycles.use_denoising = False
scene.cycles.samples = 128
scene.cycles.sampling_pattern = 'TABULATED_SOBOL'
scene.cycles.use_adaptive_sampling = False
scene.cycles.use_light_tree = False
scene.view_settings.view_transform = 'Standard'
bpy.context.view_layer.update()
